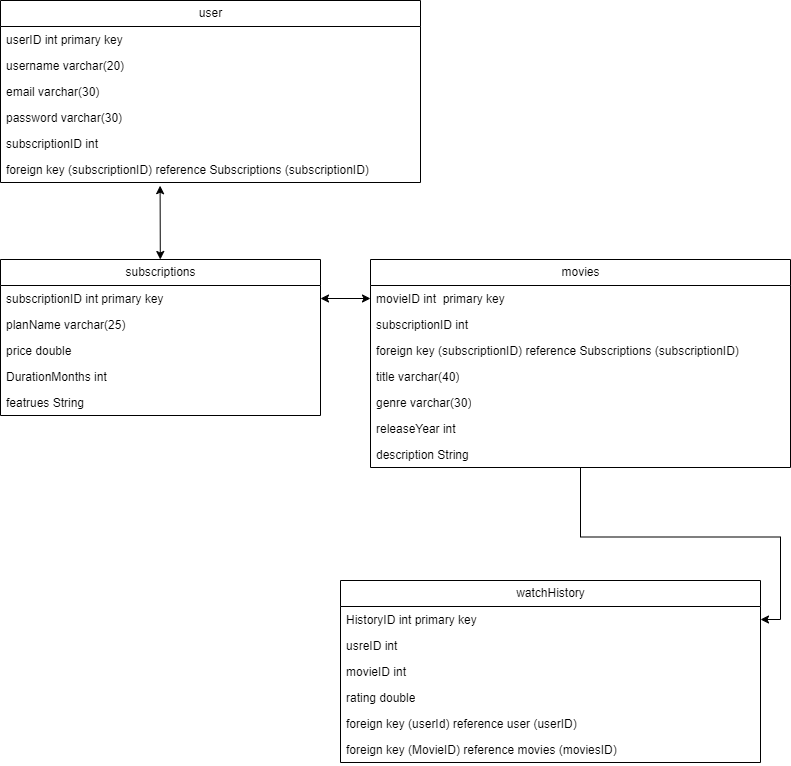

The diagram above was exported from draw.io. Its source (the exported page's mxGraphModel, read from the mxfile embedded in the PNG):
<mxGraphModel dx="1050" dy="618" grid="1" gridSize="10" guides="1" tooltips="1" connect="1" arrows="1" fold="1" page="1" pageScale="1" pageWidth="850" pageHeight="1100" math="0" shadow="0">
  <root>
    <mxCell id="0" />
    <mxCell id="1" parent="0" />
    <mxCell id="LKxhPxqa28TGMTHWUc4W-1" value="user" style="swimlane;fontStyle=0;childLayout=stackLayout;horizontal=1;startSize=26;fillColor=none;horizontalStack=0;resizeParent=1;resizeParentMax=0;resizeLast=0;collapsible=1;marginBottom=0;html=1;" vertex="1" parent="1">
      <mxGeometry x="40" y="20" width="420" height="182" as="geometry" />
    </mxCell>
    <mxCell id="LKxhPxqa28TGMTHWUc4W-2" value="userID int primary key" style="text;strokeColor=none;fillColor=none;align=left;verticalAlign=top;spacingLeft=4;spacingRight=4;overflow=hidden;rotatable=0;points=[[0,0.5],[1,0.5]];portConstraint=eastwest;whiteSpace=wrap;html=1;" vertex="1" parent="LKxhPxqa28TGMTHWUc4W-1">
      <mxGeometry y="26" width="420" height="26" as="geometry" />
    </mxCell>
    <mxCell id="LKxhPxqa28TGMTHWUc4W-3" value="username varchar(20)" style="text;strokeColor=none;fillColor=none;align=left;verticalAlign=top;spacingLeft=4;spacingRight=4;overflow=hidden;rotatable=0;points=[[0,0.5],[1,0.5]];portConstraint=eastwest;whiteSpace=wrap;html=1;" vertex="1" parent="LKxhPxqa28TGMTHWUc4W-1">
      <mxGeometry y="52" width="420" height="26" as="geometry" />
    </mxCell>
    <mxCell id="LKxhPxqa28TGMTHWUc4W-4" value="email varchar(30)&amp;nbsp;" style="text;strokeColor=none;fillColor=none;align=left;verticalAlign=top;spacingLeft=4;spacingRight=4;overflow=hidden;rotatable=0;points=[[0,0.5],[1,0.5]];portConstraint=eastwest;whiteSpace=wrap;html=1;" vertex="1" parent="LKxhPxqa28TGMTHWUc4W-1">
      <mxGeometry y="78" width="420" height="26" as="geometry" />
    </mxCell>
    <mxCell id="LKxhPxqa28TGMTHWUc4W-7" value="password varchar(30)" style="text;strokeColor=none;fillColor=none;align=left;verticalAlign=top;spacingLeft=4;spacingRight=4;overflow=hidden;rotatable=0;points=[[0,0.5],[1,0.5]];portConstraint=eastwest;whiteSpace=wrap;html=1;" vertex="1" parent="LKxhPxqa28TGMTHWUc4W-1">
      <mxGeometry y="104" width="420" height="26" as="geometry" />
    </mxCell>
    <mxCell id="LKxhPxqa28TGMTHWUc4W-6" value="subscriptionID int&amp;nbsp;" style="text;strokeColor=none;fillColor=none;align=left;verticalAlign=top;spacingLeft=4;spacingRight=4;overflow=hidden;rotatable=0;points=[[0,0.5],[1,0.5]];portConstraint=eastwest;whiteSpace=wrap;html=1;" vertex="1" parent="LKxhPxqa28TGMTHWUc4W-1">
      <mxGeometry y="130" width="420" height="26" as="geometry" />
    </mxCell>
    <mxCell id="LKxhPxqa28TGMTHWUc4W-8" value="foreign key (subscriptionID) reference Subscriptions (subscriptionID)" style="text;strokeColor=none;fillColor=none;align=left;verticalAlign=top;spacingLeft=4;spacingRight=4;overflow=hidden;rotatable=0;points=[[0,0.5],[1,0.5]];portConstraint=eastwest;whiteSpace=wrap;html=1;" vertex="1" parent="LKxhPxqa28TGMTHWUc4W-1">
      <mxGeometry y="156" width="420" height="26" as="geometry" />
    </mxCell>
    <mxCell id="LKxhPxqa28TGMTHWUc4W-10" value="subscriptions" style="swimlane;fontStyle=0;childLayout=stackLayout;horizontal=1;startSize=26;fillColor=none;horizontalStack=0;resizeParent=1;resizeParentMax=0;resizeLast=0;collapsible=1;marginBottom=0;html=1;" vertex="1" parent="1">
      <mxGeometry x="40" y="279" width="320" height="156" as="geometry" />
    </mxCell>
    <mxCell id="LKxhPxqa28TGMTHWUc4W-11" value="subscriptionID int primary key&lt;span style=&quot;white-space: pre;&quot;&gt;&#09;&lt;/span&gt;&lt;span style=&quot;white-space: pre;&quot;&gt;&#09;&lt;/span&gt;" style="text;strokeColor=none;fillColor=none;align=left;verticalAlign=top;spacingLeft=4;spacingRight=4;overflow=hidden;rotatable=0;points=[[0,0.5],[1,0.5]];portConstraint=eastwest;whiteSpace=wrap;html=1;" vertex="1" parent="LKxhPxqa28TGMTHWUc4W-10">
      <mxGeometry y="26" width="320" height="26" as="geometry" />
    </mxCell>
    <mxCell id="LKxhPxqa28TGMTHWUc4W-12" value="planName varchar(25)&amp;nbsp;" style="text;strokeColor=none;fillColor=none;align=left;verticalAlign=top;spacingLeft=4;spacingRight=4;overflow=hidden;rotatable=0;points=[[0,0.5],[1,0.5]];portConstraint=eastwest;whiteSpace=wrap;html=1;" vertex="1" parent="LKxhPxqa28TGMTHWUc4W-10">
      <mxGeometry y="52" width="320" height="26" as="geometry" />
    </mxCell>
    <mxCell id="LKxhPxqa28TGMTHWUc4W-13" value="price double&amp;nbsp;" style="text;strokeColor=none;fillColor=none;align=left;verticalAlign=top;spacingLeft=4;spacingRight=4;overflow=hidden;rotatable=0;points=[[0,0.5],[1,0.5]];portConstraint=eastwest;whiteSpace=wrap;html=1;" vertex="1" parent="LKxhPxqa28TGMTHWUc4W-10">
      <mxGeometry y="78" width="320" height="26" as="geometry" />
    </mxCell>
    <mxCell id="LKxhPxqa28TGMTHWUc4W-14" value="DurationMonths int&amp;nbsp;" style="text;strokeColor=none;fillColor=none;align=left;verticalAlign=top;spacingLeft=4;spacingRight=4;overflow=hidden;rotatable=0;points=[[0,0.5],[1,0.5]];portConstraint=eastwest;whiteSpace=wrap;html=1;" vertex="1" parent="LKxhPxqa28TGMTHWUc4W-10">
      <mxGeometry y="104" width="320" height="26" as="geometry" />
    </mxCell>
    <mxCell id="LKxhPxqa28TGMTHWUc4W-15" value="featrues String&amp;nbsp;" style="text;strokeColor=none;fillColor=none;align=left;verticalAlign=top;spacingLeft=4;spacingRight=4;overflow=hidden;rotatable=0;points=[[0,0.5],[1,0.5]];portConstraint=eastwest;whiteSpace=wrap;html=1;" vertex="1" parent="LKxhPxqa28TGMTHWUc4W-10">
      <mxGeometry y="130" width="320" height="26" as="geometry" />
    </mxCell>
    <mxCell id="LKxhPxqa28TGMTHWUc4W-44" value="" style="edgeStyle=orthogonalEdgeStyle;rounded=0;orthogonalLoop=1;jettySize=auto;html=1;" edge="1" parent="1" source="LKxhPxqa28TGMTHWUc4W-17" target="LKxhPxqa28TGMTHWUc4W-33">
      <mxGeometry relative="1" as="geometry" />
    </mxCell>
    <mxCell id="LKxhPxqa28TGMTHWUc4W-17" value="movies" style="swimlane;fontStyle=0;childLayout=stackLayout;horizontal=1;startSize=26;fillColor=none;horizontalStack=0;resizeParent=1;resizeParentMax=0;resizeLast=0;collapsible=1;marginBottom=0;html=1;" vertex="1" parent="1">
      <mxGeometry x="410" y="279" width="420" height="208" as="geometry" />
    </mxCell>
    <mxCell id="LKxhPxqa28TGMTHWUc4W-18" value="movieID int&amp;nbsp; primary key" style="text;strokeColor=none;fillColor=none;align=left;verticalAlign=top;spacingLeft=4;spacingRight=4;overflow=hidden;rotatable=0;points=[[0,0.5],[1,0.5]];portConstraint=eastwest;whiteSpace=wrap;html=1;" vertex="1" parent="LKxhPxqa28TGMTHWUc4W-17">
      <mxGeometry y="26" width="420" height="26" as="geometry" />
    </mxCell>
    <mxCell id="LKxhPxqa28TGMTHWUc4W-24" value="subscriptionID int&amp;nbsp;" style="text;strokeColor=none;fillColor=none;align=left;verticalAlign=top;spacingLeft=4;spacingRight=4;overflow=hidden;rotatable=0;points=[[0,0.5],[1,0.5]];portConstraint=eastwest;whiteSpace=wrap;html=1;" vertex="1" parent="LKxhPxqa28TGMTHWUc4W-17">
      <mxGeometry y="52" width="420" height="26" as="geometry" />
    </mxCell>
    <mxCell id="LKxhPxqa28TGMTHWUc4W-40" value="foreign key (subscriptionID) reference Subscriptions (subscriptionID)" style="text;strokeColor=none;fillColor=none;align=left;verticalAlign=top;spacingLeft=4;spacingRight=4;overflow=hidden;rotatable=0;points=[[0,0.5],[1,0.5]];portConstraint=eastwest;whiteSpace=wrap;html=1;" vertex="1" parent="LKxhPxqa28TGMTHWUc4W-17">
      <mxGeometry y="78" width="420" height="26" as="geometry" />
    </mxCell>
    <mxCell id="LKxhPxqa28TGMTHWUc4W-19" value="title varchar(40)" style="text;strokeColor=none;fillColor=none;align=left;verticalAlign=top;spacingLeft=4;spacingRight=4;overflow=hidden;rotatable=0;points=[[0,0.5],[1,0.5]];portConstraint=eastwest;whiteSpace=wrap;html=1;" vertex="1" parent="LKxhPxqa28TGMTHWUc4W-17">
      <mxGeometry y="104" width="420" height="26" as="geometry" />
    </mxCell>
    <mxCell id="LKxhPxqa28TGMTHWUc4W-20" value="genre varchar(30)" style="text;strokeColor=none;fillColor=none;align=left;verticalAlign=top;spacingLeft=4;spacingRight=4;overflow=hidden;rotatable=0;points=[[0,0.5],[1,0.5]];portConstraint=eastwest;whiteSpace=wrap;html=1;" vertex="1" parent="LKxhPxqa28TGMTHWUc4W-17">
      <mxGeometry y="130" width="420" height="26" as="geometry" />
    </mxCell>
    <mxCell id="LKxhPxqa28TGMTHWUc4W-21" value="releaseYear int" style="text;strokeColor=none;fillColor=none;align=left;verticalAlign=top;spacingLeft=4;spacingRight=4;overflow=hidden;rotatable=0;points=[[0,0.5],[1,0.5]];portConstraint=eastwest;whiteSpace=wrap;html=1;" vertex="1" parent="LKxhPxqa28TGMTHWUc4W-17">
      <mxGeometry y="156" width="420" height="26" as="geometry" />
    </mxCell>
    <mxCell id="LKxhPxqa28TGMTHWUc4W-23" value="description String&amp;nbsp;" style="text;strokeColor=none;fillColor=none;align=left;verticalAlign=top;spacingLeft=4;spacingRight=4;overflow=hidden;rotatable=0;points=[[0,0.5],[1,0.5]];portConstraint=eastwest;whiteSpace=wrap;html=1;" vertex="1" parent="LKxhPxqa28TGMTHWUc4W-17">
      <mxGeometry y="182" width="420" height="26" as="geometry" />
    </mxCell>
    <mxCell id="LKxhPxqa28TGMTHWUc4W-29" value="" style="endArrow=classic;startArrow=classic;html=1;rounded=0;exitX=1;exitY=0.5;exitDx=0;exitDy=0;entryX=0;entryY=0.5;entryDx=0;entryDy=0;" edge="1" parent="1" source="LKxhPxqa28TGMTHWUc4W-11" target="LKxhPxqa28TGMTHWUc4W-18">
      <mxGeometry width="50" height="50" relative="1" as="geometry">
        <mxPoint x="360" y="360" as="sourcePoint" />
        <mxPoint x="410" y="310" as="targetPoint" />
      </mxGeometry>
    </mxCell>
    <mxCell id="LKxhPxqa28TGMTHWUc4W-30" value="" style="endArrow=classic;startArrow=classic;html=1;rounded=0;entryX=0.38;entryY=1.123;entryDx=0;entryDy=0;entryPerimeter=0;" edge="1" parent="1" source="LKxhPxqa28TGMTHWUc4W-10" target="LKxhPxqa28TGMTHWUc4W-8">
      <mxGeometry width="50" height="50" relative="1" as="geometry">
        <mxPoint x="200" y="270" as="sourcePoint" />
        <mxPoint x="290" y="160" as="targetPoint" />
      </mxGeometry>
    </mxCell>
    <mxCell id="LKxhPxqa28TGMTHWUc4W-32" value="watchHistory" style="swimlane;fontStyle=0;childLayout=stackLayout;horizontal=1;startSize=26;fillColor=none;horizontalStack=0;resizeParent=1;resizeParentMax=0;resizeLast=0;collapsible=1;marginBottom=0;html=1;" vertex="1" parent="1">
      <mxGeometry x="380" y="600" width="420" height="182" as="geometry" />
    </mxCell>
    <mxCell id="LKxhPxqa28TGMTHWUc4W-33" value="HistoryID int primary key" style="text;strokeColor=none;fillColor=none;align=left;verticalAlign=top;spacingLeft=4;spacingRight=4;overflow=hidden;rotatable=0;points=[[0,0.5],[1,0.5]];portConstraint=eastwest;whiteSpace=wrap;html=1;" vertex="1" parent="LKxhPxqa28TGMTHWUc4W-32">
      <mxGeometry y="26" width="420" height="26" as="geometry" />
    </mxCell>
    <mxCell id="LKxhPxqa28TGMTHWUc4W-34" value="usreID int&amp;nbsp;" style="text;strokeColor=none;fillColor=none;align=left;verticalAlign=top;spacingLeft=4;spacingRight=4;overflow=hidden;rotatable=0;points=[[0,0.5],[1,0.5]];portConstraint=eastwest;whiteSpace=wrap;html=1;" vertex="1" parent="LKxhPxqa28TGMTHWUc4W-32">
      <mxGeometry y="52" width="420" height="26" as="geometry" />
    </mxCell>
    <mxCell id="LKxhPxqa28TGMTHWUc4W-35" value="movieID int&amp;nbsp;&amp;nbsp;" style="text;strokeColor=none;fillColor=none;align=left;verticalAlign=top;spacingLeft=4;spacingRight=4;overflow=hidden;rotatable=0;points=[[0,0.5],[1,0.5]];portConstraint=eastwest;whiteSpace=wrap;html=1;" vertex="1" parent="LKxhPxqa28TGMTHWUc4W-32">
      <mxGeometry y="78" width="420" height="26" as="geometry" />
    </mxCell>
    <mxCell id="LKxhPxqa28TGMTHWUc4W-36" value="rating double" style="text;strokeColor=none;fillColor=none;align=left;verticalAlign=top;spacingLeft=4;spacingRight=4;overflow=hidden;rotatable=0;points=[[0,0.5],[1,0.5]];portConstraint=eastwest;whiteSpace=wrap;html=1;" vertex="1" parent="LKxhPxqa28TGMTHWUc4W-32">
      <mxGeometry y="104" width="420" height="26" as="geometry" />
    </mxCell>
    <mxCell id="LKxhPxqa28TGMTHWUc4W-39" value="foreign key (userId) reference user (userID)" style="text;strokeColor=none;fillColor=none;align=left;verticalAlign=top;spacingLeft=4;spacingRight=4;overflow=hidden;rotatable=0;points=[[0,0.5],[1,0.5]];portConstraint=eastwest;whiteSpace=wrap;html=1;" vertex="1" parent="LKxhPxqa28TGMTHWUc4W-32">
      <mxGeometry y="130" width="420" height="26" as="geometry" />
    </mxCell>
    <mxCell id="LKxhPxqa28TGMTHWUc4W-38" value="foreign key (MovieID) reference movies (moviesID)" style="text;strokeColor=none;fillColor=none;align=left;verticalAlign=top;spacingLeft=4;spacingRight=4;overflow=hidden;rotatable=0;points=[[0,0.5],[1,0.5]];portConstraint=eastwest;whiteSpace=wrap;html=1;" vertex="1" parent="LKxhPxqa28TGMTHWUc4W-32">
      <mxGeometry y="156" width="420" height="26" as="geometry" />
    </mxCell>
  </root>
</mxGraphModel>